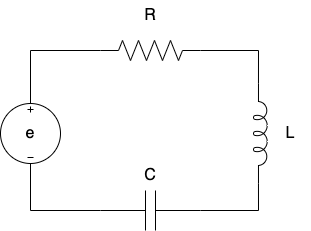

The diagram above was exported from draw.io. Its source (the exported page's mxGraphModel, read from the mxfile embedded in the PNG):
<mxGraphModel dx="741" dy="727" grid="1" gridSize="10" guides="1" tooltips="1" connect="1" arrows="1" fold="1" page="1" pageScale="1" pageWidth="1169" pageHeight="827" math="0" shadow="0">
  <root>
    <mxCell id="0" />
    <mxCell id="1" parent="0" />
    <mxCell id="5" style="edgeStyle=orthogonalEdgeStyle;html=1;exitX=0;exitY=0.5;exitDx=0;exitDy=0;exitPerimeter=0;entryX=0.5;entryY=1;entryDx=0;entryDy=0;entryPerimeter=0;rounded=0;endArrow=none;endFill=0;" edge="1" parent="1" source="2" target="3">
      <mxGeometry relative="1" as="geometry" />
    </mxCell>
    <mxCell id="7" style="edgeStyle=orthogonalEdgeStyle;rounded=0;html=1;exitX=1;exitY=0.5;exitDx=0;exitDy=0;exitPerimeter=0;entryX=1;entryY=0.645;entryDx=0;entryDy=0;entryPerimeter=0;endArrow=none;endFill=0;" edge="1" parent="1" source="2" target="6">
      <mxGeometry relative="1" as="geometry" />
    </mxCell>
    <mxCell id="2" value="" style="pointerEvents=1;verticalLabelPosition=bottom;shadow=0;dashed=0;align=center;html=1;verticalAlign=top;shape=mxgraph.electrical.capacitors.capacitor_1;" vertex="1" parent="1">
      <mxGeometry x="350" y="390" width="100" height="40" as="geometry" />
    </mxCell>
    <mxCell id="10" style="edgeStyle=orthogonalEdgeStyle;rounded=0;html=1;exitX=0.5;exitY=0;exitDx=0;exitDy=0;exitPerimeter=0;entryX=0;entryY=0.5;entryDx=0;entryDy=0;entryPerimeter=0;endArrow=none;endFill=0;" edge="1" parent="1" source="3" target="8">
      <mxGeometry relative="1" as="geometry" />
    </mxCell>
    <mxCell id="3" value="" style="pointerEvents=1;verticalLabelPosition=bottom;shadow=0;dashed=0;align=center;html=1;verticalAlign=top;shape=mxgraph.electrical.signal_sources.source;aspect=fixed;points=[[0.5,0,0],[1,0.5,0],[0.5,1,0],[0,0.5,0]];elSignalType=dc3;" vertex="1" parent="1">
      <mxGeometry x="250" y="303" width="60" height="60" as="geometry" />
    </mxCell>
    <mxCell id="9" style="edgeStyle=orthogonalEdgeStyle;rounded=0;html=1;exitX=0;exitY=0.645;exitDx=0;exitDy=0;exitPerimeter=0;entryX=1;entryY=0.5;entryDx=0;entryDy=0;entryPerimeter=0;endArrow=none;endFill=0;" edge="1" parent="1" source="6" target="8">
      <mxGeometry relative="1" as="geometry" />
    </mxCell>
    <mxCell id="6" value="" style="pointerEvents=1;verticalLabelPosition=bottom;shadow=0;dashed=0;align=center;html=1;verticalAlign=top;shape=mxgraph.electrical.inductors.inductor_5;rotation=90;" vertex="1" parent="1">
      <mxGeometry x="460" y="326" width="100" height="14" as="geometry" />
    </mxCell>
    <mxCell id="8" value="" style="pointerEvents=1;verticalLabelPosition=bottom;shadow=0;dashed=0;align=center;html=1;verticalAlign=top;shape=mxgraph.electrical.resistors.resistor_2;" vertex="1" parent="1">
      <mxGeometry x="350" y="240" width="100" height="20" as="geometry" />
    </mxCell>
    <mxCell id="11" value="&lt;font style=&quot;font-size: 16px;&quot;&gt;R&lt;/font&gt;" style="text;html=1;strokeColor=none;fillColor=none;align=center;verticalAlign=middle;whiteSpace=wrap;rounded=0;" vertex="1" parent="1">
      <mxGeometry x="370" y="200" width="60" height="30" as="geometry" />
    </mxCell>
    <mxCell id="12" value="&lt;font style=&quot;font-size: 16px;&quot;&gt;e&lt;/font&gt;" style="text;html=1;strokeColor=none;fillColor=none;align=center;verticalAlign=middle;whiteSpace=wrap;rounded=0;" vertex="1" parent="1">
      <mxGeometry x="250" y="318" width="60" height="30" as="geometry" />
    </mxCell>
    <mxCell id="13" value="&lt;font style=&quot;font-size: 16px;&quot;&gt;C&lt;/font&gt;" style="text;html=1;strokeColor=none;fillColor=none;align=center;verticalAlign=middle;whiteSpace=wrap;rounded=0;" vertex="1" parent="1">
      <mxGeometry x="370" y="360" width="60" height="30" as="geometry" />
    </mxCell>
    <mxCell id="14" value="&lt;font style=&quot;font-size: 16px;&quot;&gt;L&lt;/font&gt;" style="text;html=1;strokeColor=none;fillColor=none;align=center;verticalAlign=middle;whiteSpace=wrap;rounded=0;" vertex="1" parent="1">
      <mxGeometry x="520" y="318" width="40" height="30" as="geometry" />
    </mxCell>
  </root>
</mxGraphModel>